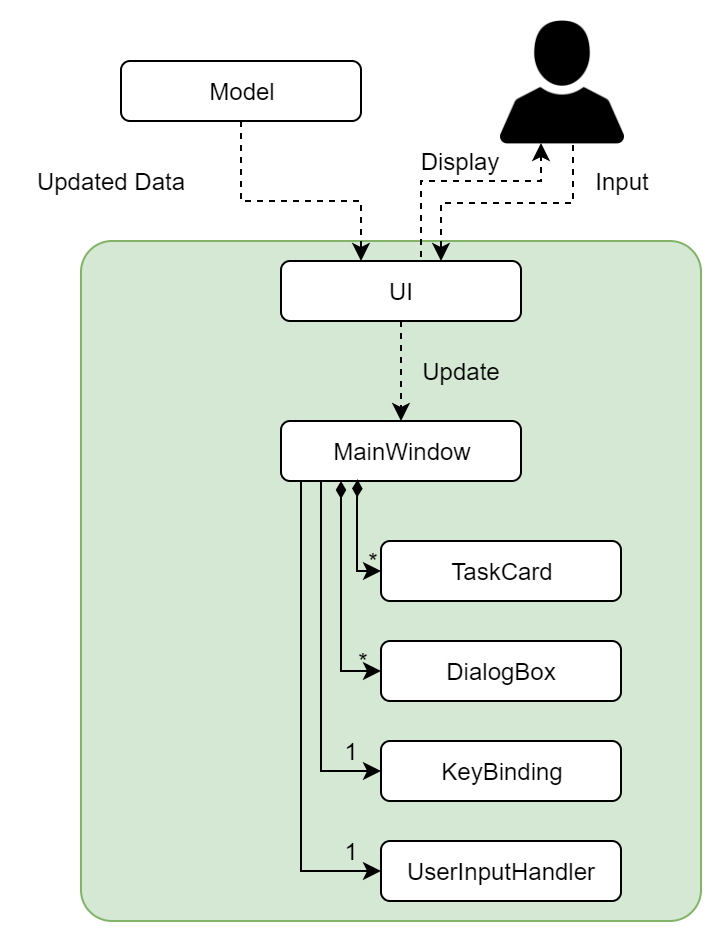

The diagram above was exported from draw.io. Its source (the exported page's mxGraphModel, read from the mxfile embedded in the PNG):
<mxGraphModel dx="1038" dy="531" grid="1" gridSize="10" guides="1" tooltips="1" connect="1" arrows="1" fold="1" page="1" pageScale="1" pageWidth="827" pageHeight="1169" math="0" shadow="0">
  <root>
    <mxCell id="0" />
    <mxCell id="1" parent="0" />
    <mxCell id="qG3JsybWbgjLbrwW2758-21" value="" style="rounded=1;whiteSpace=wrap;html=1;fillColor=#d5e8d4;strokeColor=#82b366;arcSize=5;" vertex="1" parent="1">
      <mxGeometry x="180" y="140" width="310" height="340" as="geometry" />
    </mxCell>
    <mxCell id="qG3JsybWbgjLbrwW2758-13" style="edgeStyle=orthogonalEdgeStyle;rounded=0;orthogonalLoop=1;jettySize=auto;html=1;exitX=0.5;exitY=0;exitDx=0;exitDy=0;entryX=0.322;entryY=0.985;entryDx=0;entryDy=0;entryPerimeter=0;dashed=1;" edge="1" parent="1" source="qG3JsybWbgjLbrwW2758-1" target="qG3JsybWbgjLbrwW2758-7">
      <mxGeometry relative="1" as="geometry">
        <Array as="points">
          <mxPoint x="350" y="150" />
          <mxPoint x="350" y="110" />
          <mxPoint x="410" y="110" />
          <mxPoint x="410" y="93" />
        </Array>
      </mxGeometry>
    </mxCell>
    <mxCell id="qG3JsybWbgjLbrwW2758-15" style="edgeStyle=orthogonalEdgeStyle;rounded=0;orthogonalLoop=1;jettySize=auto;html=1;exitX=0.5;exitY=1;exitDx=0;exitDy=0;entryX=0.5;entryY=0;entryDx=0;entryDy=0;dashed=1;" edge="1" parent="1" source="qG3JsybWbgjLbrwW2758-1" target="qG3JsybWbgjLbrwW2758-2">
      <mxGeometry relative="1" as="geometry" />
    </mxCell>
    <mxCell id="qG3JsybWbgjLbrwW2758-1" value="UI" style="rounded=1;whiteSpace=wrap;html=1;" vertex="1" parent="1">
      <mxGeometry x="280" y="150" width="120" height="30" as="geometry" />
    </mxCell>
    <mxCell id="qG3JsybWbgjLbrwW2758-2" value="MainWindow" style="rounded=1;whiteSpace=wrap;html=1;" vertex="1" parent="1">
      <mxGeometry x="280" y="230" width="120" height="30" as="geometry" />
    </mxCell>
    <mxCell id="qG3JsybWbgjLbrwW2758-3" value="TaskCard" style="rounded=1;whiteSpace=wrap;html=1;" vertex="1" parent="1">
      <mxGeometry x="330" y="290" width="120" height="30" as="geometry" />
    </mxCell>
    <mxCell id="qG3JsybWbgjLbrwW2758-4" value="DialogBox" style="rounded=1;whiteSpace=wrap;html=1;" vertex="1" parent="1">
      <mxGeometry x="330" y="340" width="120" height="30" as="geometry" />
    </mxCell>
    <mxCell id="qG3JsybWbgjLbrwW2758-5" value="KeyBinding" style="rounded=1;whiteSpace=wrap;html=1;" vertex="1" parent="1">
      <mxGeometry x="330" y="390" width="120" height="30" as="geometry" />
    </mxCell>
    <mxCell id="qG3JsybWbgjLbrwW2758-6" value="UserInputHandler" style="rounded=1;whiteSpace=wrap;html=1;" vertex="1" parent="1">
      <mxGeometry x="330" y="440" width="120" height="30" as="geometry" />
    </mxCell>
    <mxCell id="qG3JsybWbgjLbrwW2758-9" style="edgeStyle=orthogonalEdgeStyle;rounded=0;orthogonalLoop=1;jettySize=auto;html=1;exitX=0.573;exitY=0.996;exitDx=0;exitDy=0;exitPerimeter=0;dashed=1;" edge="1" parent="1" source="qG3JsybWbgjLbrwW2758-7">
      <mxGeometry relative="1" as="geometry">
        <mxPoint x="360" y="150" as="targetPoint" />
        <Array as="points">
          <mxPoint x="426" y="121" />
          <mxPoint x="360" y="121" />
        </Array>
      </mxGeometry>
    </mxCell>
    <mxCell id="qG3JsybWbgjLbrwW2758-7" value="" style="shape=image;verticalLabelPosition=bottom;labelBackgroundColor=#ffffff;verticalAlign=top;aspect=fixed;imageAspect=0;image=data:image/png,(base64 omitted: 11328 chars);" vertex="1" parent="1">
      <mxGeometry x="390" y="30" width="62" height="62" as="geometry" />
    </mxCell>
    <mxCell id="qG3JsybWbgjLbrwW2758-10" style="edgeStyle=orthogonalEdgeStyle;rounded=0;orthogonalLoop=1;jettySize=auto;html=1;exitX=0.5;exitY=1;exitDx=0;exitDy=0;dashed=1;" edge="1" parent="1" source="qG3JsybWbgjLbrwW2758-8" target="qG3JsybWbgjLbrwW2758-1">
      <mxGeometry relative="1" as="geometry">
        <Array as="points">
          <mxPoint x="260" y="120" />
          <mxPoint x="320" y="120" />
        </Array>
      </mxGeometry>
    </mxCell>
    <mxCell id="qG3JsybWbgjLbrwW2758-8" value="Model" style="rounded=1;whiteSpace=wrap;html=1;" vertex="1" parent="1">
      <mxGeometry x="200" y="50" width="120" height="30" as="geometry" />
    </mxCell>
    <mxCell id="qG3JsybWbgjLbrwW2758-11" value="Updated Data" style="text;html=1;strokeColor=none;fillColor=none;align=center;verticalAlign=middle;whiteSpace=wrap;rounded=0;" vertex="1" parent="1">
      <mxGeometry x="150" y="100" width="90" height="20" as="geometry" />
    </mxCell>
    <mxCell id="qG3JsybWbgjLbrwW2758-12" value="Input" style="text;html=1;strokeColor=none;fillColor=none;align=center;verticalAlign=middle;whiteSpace=wrap;rounded=0;" vertex="1" parent="1">
      <mxGeometry x="430" y="100" width="40" height="20" as="geometry" />
    </mxCell>
    <mxCell id="qG3JsybWbgjLbrwW2758-14" value="Display" style="text;html=1;strokeColor=none;fillColor=none;align=center;verticalAlign=middle;whiteSpace=wrap;rounded=0;" vertex="1" parent="1">
      <mxGeometry x="350" y="90" width="40" height="20" as="geometry" />
    </mxCell>
    <mxCell id="qG3JsybWbgjLbrwW2758-16" value="Update" style="text;html=1;strokeColor=none;fillColor=none;align=center;verticalAlign=middle;whiteSpace=wrap;rounded=0;" vertex="1" parent="1">
      <mxGeometry x="350" y="195" width="40" height="20" as="geometry" />
    </mxCell>
    <mxCell id="qG3JsybWbgjLbrwW2758-17" value="" style="endArrow=classic;html=1;exitX=0.319;exitY=0.976;exitDx=0;exitDy=0;exitPerimeter=0;entryX=0;entryY=0.5;entryDx=0;entryDy=0;startArrow=diamondThin;startFill=1;rounded=0;" edge="1" parent="1" source="qG3JsybWbgjLbrwW2758-2" target="qG3JsybWbgjLbrwW2758-3">
      <mxGeometry width="50" height="50" relative="1" as="geometry">
        <mxPoint x="200" y="330" as="sourcePoint" />
        <mxPoint x="250" y="280" as="targetPoint" />
        <Array as="points">
          <mxPoint x="318" y="270" />
          <mxPoint x="318" y="305" />
        </Array>
      </mxGeometry>
    </mxCell>
    <mxCell id="qG3JsybWbgjLbrwW2758-18" value="" style="endArrow=classic;html=1;exitX=0.25;exitY=1;exitDx=0;exitDy=0;entryX=0;entryY=0.5;entryDx=0;entryDy=0;startArrow=diamondThin;startFill=1;rounded=0;" edge="1" parent="1" source="qG3JsybWbgjLbrwW2758-2" target="qG3JsybWbgjLbrwW2758-4">
      <mxGeometry width="50" height="50" relative="1" as="geometry">
        <mxPoint x="300.28" y="259.78" as="sourcePoint" />
        <mxPoint x="312" y="305.5" as="targetPoint" />
        <Array as="points">
          <mxPoint x="310" y="355" />
        </Array>
      </mxGeometry>
    </mxCell>
    <mxCell id="qG3JsybWbgjLbrwW2758-19" value="" style="endArrow=classic;html=1;entryX=0;entryY=0.5;entryDx=0;entryDy=0;rounded=0;exitX=0.167;exitY=1;exitDx=0;exitDy=0;exitPerimeter=0;" edge="1" parent="1" source="qG3JsybWbgjLbrwW2758-2" target="qG3JsybWbgjLbrwW2758-5">
      <mxGeometry width="50" height="50" relative="1" as="geometry">
        <mxPoint x="300" y="280" as="sourcePoint" />
        <mxPoint x="320" y="320" as="targetPoint" />
        <Array as="points">
          <mxPoint x="300" y="405" />
        </Array>
      </mxGeometry>
    </mxCell>
    <mxCell id="qG3JsybWbgjLbrwW2758-20" value="" style="endArrow=classic;html=1;entryX=0;entryY=0.5;entryDx=0;entryDy=0;rounded=0;exitX=0.083;exitY=1.014;exitDx=0;exitDy=0;exitPerimeter=0;" edge="1" parent="1" source="qG3JsybWbgjLbrwW2758-2" target="qG3JsybWbgjLbrwW2758-6">
      <mxGeometry width="50" height="50" relative="1" as="geometry">
        <mxPoint x="290.0400000000001" y="290.0000000000001" as="sourcePoint" />
        <mxPoint x="320" y="435" as="targetPoint" />
        <Array as="points">
          <mxPoint x="290" y="455" />
        </Array>
      </mxGeometry>
    </mxCell>
    <mxCell id="qG3JsybWbgjLbrwW2758-22" value="&lt;font style=&quot;font-size: 8px&quot;&gt;*&lt;/font&gt;" style="text;html=1;strokeColor=none;fillColor=none;align=center;verticalAlign=middle;whiteSpace=wrap;rounded=0;" vertex="1" parent="1">
      <mxGeometry x="320" y="295" width="10" height="10" as="geometry" />
    </mxCell>
    <mxCell id="qG3JsybWbgjLbrwW2758-23" value="&lt;font style=&quot;font-size: 8px&quot;&gt;*&lt;/font&gt;" style="text;html=1;strokeColor=none;fillColor=none;align=center;verticalAlign=middle;whiteSpace=wrap;rounded=0;" vertex="1" parent="1">
      <mxGeometry x="315" y="345" width="10" height="10" as="geometry" />
    </mxCell>
    <mxCell id="qG3JsybWbgjLbrwW2758-24" value="&lt;font style=&quot;font-size: 8px&quot;&gt;1&lt;/font&gt;&lt;span style=&quot;color: rgba(0 , 0 , 0 , 0) ; font-family: monospace ; font-size: 0px ; white-space: nowrap&quot;&gt;%3CmxGraphModel%3E%3Croot%3E%3CmxCell%20id%3D%220%22%2F%3E%3CmxCell%20id%3D%221%22%20parent%3D%220%22%2F%3E%3CmxCell%20id%3D%222%22%20value%3D%22%26lt%3Bfont%20style%3D%26quot%3Bfont-size%3A%208px%26quot%3B%26gt%3B*%26lt%3B%2Ffont%26gt%3B%22%20style%3D%22text%3Bhtml%3D1%3BstrokeColor%3Dnone%3BfillColor%3Dnone%3Balign%3Dcenter%3BverticalAlign%3Dmiddle%3BwhiteSpace%3Dwrap%3Brounded%3D0%3B%22%20vertex%3D%221%22%20parent%3D%221%22%3E%3CmxGeometry%20x%3D%22320%22%20y%3D%22295%22%20width%3D%2210%22%20height%3D%2210%22%20as%3D%22geometry%22%2F%3E%3C%2FmxCell%3E%3C%2Froot%3E%3C%2FmxGraphModel%3E&lt;/span&gt;" style="text;html=1;strokeColor=none;fillColor=none;align=center;verticalAlign=middle;whiteSpace=wrap;rounded=0;" vertex="1" parent="1">
      <mxGeometry x="310" y="390" width="10" height="10" as="geometry" />
    </mxCell>
    <mxCell id="qG3JsybWbgjLbrwW2758-25" value="&lt;font style=&quot;font-size: 8px&quot;&gt;1&lt;/font&gt;&lt;span style=&quot;color: rgba(0 , 0 , 0 , 0) ; font-family: monospace ; font-size: 0px ; white-space: nowrap&quot;&gt;%3CmxGraphModel%3E%3Croot%3E%3CmxCell%20id%3D%220%22%2F%3E%3CmxCell%20id%3D%221%22%20parent%3D%220%22%2F%3E%3CmxCell%20id%3D%222%22%20value%3D%22%26lt%3Bfont%20style%3D%26quot%3Bfont-size%3A%208px%26quot%3B%26gt%3B*%26lt%3B%2Ffont%26gt%3B%22%20style%3D%22text%3Bhtml%3D1%3BstrokeColor%3Dnone%3BfillColor%3Dnone%3Balign%3Dcenter%3BverticalAlign%3Dmiddle%3BwhiteSpace%3Dwrap%3Brounded%3D0%3B%22%20vertex%3D%221%22%20parent%3D%221%22%3E%3CmxGeometry%20x%3D%22320%22%20y%3D%22295%22%20width%3D%2210%22%20height%3D%2210%22%20as%3D%22geometry%22%2F%3E%3C%2FmxCell%3E%3C%2Froot%3E%3C%2FmxGraphModel%3E&lt;/span&gt;" style="text;html=1;strokeColor=none;fillColor=none;align=center;verticalAlign=middle;whiteSpace=wrap;rounded=0;" vertex="1" parent="1">
      <mxGeometry x="310" y="440" width="10" height="10" as="geometry" />
    </mxCell>
  </root>
</mxGraphModel>